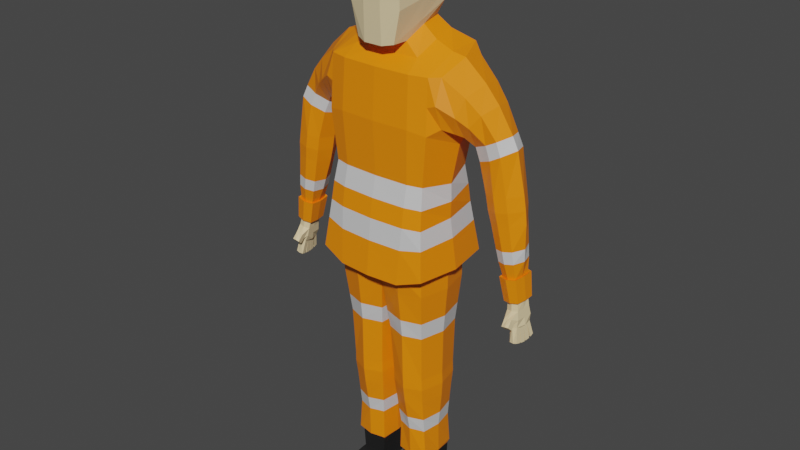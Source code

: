 # Source: worker_model.blend  (saved by Blender 3.3.6; exported with 4.5.12 LTS)
import bpy
from mathutils import Matrix  # noqa: F401  (used for matrix-valued properties, if any)

bpy.ops.wm.read_factory_settings(use_empty=True)
scene = bpy.context.scene
scene.name = 'Scene'

# ---- materials (node trees are filled in below, after node groups)
mat_skin = bpy.data.materials.new('Skin')
mat_skin.use_transparent_shadow = False
mat_uniform_primary = bpy.data.materials.new('Uniform Primary')
mat_uniform_primary.use_transparent_shadow = False
mat_boots = bpy.data.materials.new('Boots')
mat_boots.use_transparent_shadow = False
mat_uniform_secondary = bpy.data.materials.new('Uniform Secondary')
mat_uniform_secondary.use_transparent_shadow = False

# ---- material node trees
mat_skin.use_nodes = True; mat_skin.node_tree.nodes.clear()
_N = mat_skin.node_tree.nodes; _L = mat_skin.node_tree.links
n0 = _N.new('ShaderNodeBsdfPrincipled'); n0.name = 'Principled BSDF'; n0.location = (10, 300)
n0.distribution = 'GGX'
n0.subsurface_method = 'RANDOM_WALK_SKIN'
n0.inputs[0].default_value = (0.8, 0.6413, 0.372, 1.0)
n0.inputs[3].default_value = 1.45
n0.inputs[13].default_value = 0.4134
n0.inputs[27].default_value = (0.0, 0.0, 0.0, 1.0)
n0.inputs[28].default_value = 1.0
n1 = _N.new('ShaderNodeOutputMaterial'); n1.name = 'Material Output'; n1.location = (300, 300)
_L.new(n0.outputs[0], n1.inputs[0])
n1.is_active_output = True
mat_uniform_primary.use_nodes = True; mat_uniform_primary.node_tree.nodes.clear()
_N = mat_uniform_primary.node_tree.nodes; _L = mat_uniform_primary.node_tree.links
n0 = _N.new('ShaderNodeBsdfPrincipled'); n0.name = 'Principled BSDF'; n0.location = (10, 300)
n0.distribution = 'GGX'
n0.subsurface_method = 'RANDOM_WALK_SKIN'
n0.inputs[0].default_value = (1.0, 0.2463, 0.0, 1.0)
n0.inputs[3].default_value = 1.45
n0.inputs[27].default_value = (0.0, 0.0, 0.0, 1.0)
n0.inputs[28].default_value = 1.0
n1 = _N.new('ShaderNodeOutputMaterial'); n1.name = 'Material Output'; n1.location = (300, 300)
_L.new(n0.outputs[0], n1.inputs[0])
n1.is_active_output = True
mat_boots.use_nodes = True; mat_boots.node_tree.nodes.clear()
_N = mat_boots.node_tree.nodes; _L = mat_boots.node_tree.links
n0 = _N.new('ShaderNodeBsdfPrincipled'); n0.name = 'Principled BSDF'; n0.location = (10, 300)
n0.distribution = 'GGX'
n0.subsurface_method = 'RANDOM_WALK_SKIN'
n0.inputs[0].default_value = (0.01739, 0.01739, 0.01739, 1.0)
n0.inputs[3].default_value = 1.45
n0.inputs[13].default_value = 0.1063
n0.inputs[27].default_value = (0.0, 0.0, 0.0, 1.0)
n0.inputs[28].default_value = 1.0
n1 = _N.new('ShaderNodeOutputMaterial'); n1.name = 'Material Output'; n1.location = (300, 300)
_L.new(n0.outputs[0], n1.inputs[0])
n1.is_active_output = True
mat_uniform_secondary.use_nodes = True; mat_uniform_secondary.node_tree.nodes.clear()
_N = mat_uniform_secondary.node_tree.nodes; _L = mat_uniform_secondary.node_tree.links
n0 = _N.new('ShaderNodeBsdfPrincipled'); n0.name = 'Principled BSDF'; n0.location = (10, 300)
n0.distribution = 'GGX'
n0.subsurface_method = 'RANDOM_WALK_SKIN'
n0.inputs[0].default_value = (0.6619, 0.6619, 0.6619, 1.0)
n0.inputs[3].default_value = 1.45
n0.inputs[27].default_value = (0.0, 0.0, 0.0, 1.0)
n0.inputs[28].default_value = 1.0
n1 = _N.new('ShaderNodeOutputMaterial'); n1.name = 'Material Output'; n1.location = (300, 300)
_L.new(n0.outputs[0], n1.inputs[0])
n1.is_active_output = True

# ---- world
world_world = bpy.data.worlds.new('World'); scene.world = world_world
world_world.use_nodes = True; world_world.node_tree.nodes.clear()
_N = world_world.node_tree.nodes; _L = world_world.node_tree.links
n0 = _N.new('ShaderNodeOutputWorld'); n0.name = 'World Output'; n0.location = (300, 300)
n1 = _N.new('ShaderNodeBackground'); n1.name = 'Background'; n1.location = (10, 300)
n1.inputs[0].default_value = (0.05088, 0.05088, 0.05088, 1.0)
_L.new(n1.outputs[0], n0.inputs[0])
n0.is_active_output = True
world_world.color = (0.05088, 0.05088, 0.05088)
world_world.use_sun_shadow = False
world_world.sun_shadow_jitter_overblur = 0.0

# ---- meshes
me_cube = bpy.data.meshes.new('Cube')
me_cube.from_pydata([(0.2227, 0.1768, 1.949), (0.1708, 0.1334, 0.1431), (0.2227, -0.1011, 1.882), (0.1708, -0.02407, 0.1465), (0.2014, 0.1619, 1.136), (0.2031, -0.09873, 1.132), (0.1416, 0.1363, 1.991), (0.1416, -0.05935, 1.927), (0.08443, 0.1255, 2.034), (0.08443, -0.04853, 1.974), (0.1224, 0.121, 2.095), (0.0829, -0.1161, 1.975), (0.1356, 0.1535, 2.211), (0.1106, -0.1211, 2.226), (0.2964, -0.03617, 1.67), (0.299, 0.1536, 1.672), (0.1015, 0.1366, 2.346), (0.09341, -0.08637, 2.347), (0.3409, -0.03914, 1.817), (0.3516, 0.138, 1.836), (0.06777, 0.0539, 2.382), (0.06683, -0.02063, 2.382), (0.0, 0.1786, 0.9809), (0.0, -0.09475, 0.9809), (0.1979, -0.09475, 0.9809), (0.2276, 0.1885, 1.665), (0.2279, -0.1139, 1.664), (0.2013, 0.1616, 0.9809), (0.05269, 0.1334, 0.1431), (0.0, -0.1264, 1.882), (0.05269, -0.02407, 0.1465), (0.0, 0.1951, 1.949), (0.0, 0.1789, 1.135), (0.0, -0.1224, 1.131), (0.0, -0.06882, 1.927), (0.0, 0.1671, 1.991), (0.0, -0.04853, 1.974), (0.0, 0.1426, 2.034), (0.0, -0.1331, 1.966), (0.0, 0.1381, 2.095), (0.0, -0.1427, 2.228), (0.0, 0.1706, 2.211), (0.0, -0.108, 2.347), (0.0, 0.1537, 2.346), (0.0, -0.02785, 2.382), (0.0, 0.0539, 2.382), (0.0, 0.2092, 1.678), (0.0, -0.1393, 1.678), (0.4289, 0.1298, 1.397), (0.4235, 0.005318, 1.396), (0.521, 0.1203, 1.413), (0.5156, -0.004173, 1.412), (0.5143, 0.09564, 1.039), (0.5102, 0.03326, 1.038), (0.5613, 0.09242, 1.047), (0.5572, 0.03004, 1.047), (0.5203, 0.09212, 1.003), (0.5144, 0.02722, 1.002), (0.5698, 0.08966, 1.011), (0.564, 0.02476, 1.01), (0.2036, 0.158, 1.464), (0.2069, -0.1052, 1.457), (0.0, -0.1276, 1.457), (0.0, 0.1743, 1.464), (0.2178, 0.1807, 1.303), (0.2222, -0.1322, 1.292), (0.0, -0.1596, 1.29), (0.0, 0.2006, 1.302), (0.1115, -0.02407, 0.1465), (0.08539, 0.1934, 1.949), (0.06811, 0.1846, 1.135), (0.04557, 0.1671, 1.991), (0.02717, 0.1426, 2.034), (0.0394, 0.1381, 2.095), (0.04364, 0.1706, 2.211), (0.03267, 0.1537, 2.346), (0.1026, -0.1206, 0.9809), (0.04234, 0.0539, 2.382), (0.08813, 0.2075, 1.678), (0.1115, 0.1334, 0.1431), (0.1494, -0.1198, 1.882), (0.1285, -0.1249, 1.132), (0.04557, -0.06882, 1.927), (0.02717, -0.04853, 1.974), (0.0394, -0.1331, 1.966), (0.04234, -0.1427, 2.228), (0.04234, -0.108, 2.347), (0.1026, 0.1984, 0.9809), (0.04234, -0.02785, 2.382), (0.1542, -0.1327, 1.678), (0.1454, -0.1213, 1.457), (0.07537, 0.1734, 1.464), (0.08025, 0.1968, 1.302), (0.1469, -0.1518, 1.29), (0.1109, -0.1186, 2.101), (0.1337, 0.1372, 2.153), (0.0, 0.1544, 2.153), (0.0, -0.1379, 2.097), (0.03846, 0.1544, 2.153), (0.03761, -0.1379, 2.097), (0.5267, 0.1159, 1.359), (0.4416, 0.1247, 1.344), (0.4367, 0.009733, 1.343), (0.5217, 0.0009709, 1.358), (0.5116, 0.1212, 1.471), (0.4181, 0.1309, 1.454), (0.4126, 0.004438, 1.454), (0.5061, -0.005198, 1.47), (0.3282, 0.1397, 1.661), (0.3973, -0.02155, 1.76), (0.4062, 0.1272, 1.772), (0.3239, -0.01628, 1.658), (0.2589, 0.1704, 1.689), (0.2591, -0.06655, 1.687), (0.2686, 0.1505, 1.911), (0.2552, -0.06511, 1.881), (0.1812, 0.146, 0.5177), (0.1787, -0.05946, 0.5207), (0.03175, -0.05881, 0.5207), (0.03175, 0.1451, 0.5177), (0.1066, 0.1834, 0.5177), (0.1066, -0.09099, 0.5207), (0.1777, 0.1404, 0.459), (0.1753, -0.05098, 0.454), (0.0365, -0.05038, 0.454), (0.0365, 0.1395, 0.459), (0.1072, 0.1775, 0.459), (0.1072, -0.08211, 0.454), (0.1799, 0.145, 0.5681), (0.1775, -0.0607, 0.5707), (0.0318, -0.05994, 0.5707), (0.0318, 0.1441, 0.5681), (0.106, 0.182, 0.5681), (0.106, -0.0931, 0.5707), (0.2287, 0.0351, 1.944), (0.1708, 0.05149, 0.1448), (0.2311, 0.03174, 1.134), (0.1543, 0.03428, 1.975), (0.09716, 0.03428, 2.02), (0.1027, 0.002436, 2.035), (0.3088, 0.05695, 1.625), (0.1231, 0.01619, 2.219), (0.2283, 0.03297, 0.9809), (0.09745, 0.0251, 2.347), (0.0673, 0.01664, 2.382), (0.3643, 0.05084, 1.852), (0.0, 0.0419, 0.9809), (0.268, 0.0354, 1.603), (0.0, 0.03457, 1.133), (0.0, 0.01302, 2.382), (0.05269, 0.05149, 0.1448), (0.401, 0.06868, 1.39), (0.5547, 0.05447, 1.412), (0.5087, 0.06467, 1.037), (0.5629, 0.06091, 1.047), (0.5174, 0.05967, 1.002), (0.5669, 0.05721, 1.011), (0.2401, 0.02668, 1.439), (0.242, 0.0246, 1.297), (0.04234, 0.01302, 2.382), (0.1223, 0.009315, 2.127), (0.5606, 0.05483, 1.358), (0.4139, 0.06831, 1.337), (0.3902, 0.06875, 1.447), (0.5453, 0.0544, 1.469), (0.4227, 0.05258, 1.783), (0.3197, 0.06087, 1.623), (0.2879, 0.04872, 1.638), (0.2755, 0.04678, 1.931), (0.2054, 0.04313, 0.5192), (0.01496, 0.04313, 0.5192), (0.2012, 0.04459, 0.4565), (0.01972, 0.04459, 0.4565), (0.01501, 0.04209, 0.5694), (0.2038, 0.04209, 0.5694), (0.0, -0.1116, 1.072), (0.2013, 0.1618, 1.075), (0.2011, -0.09717, 1.073), (0.0, 0.1788, 1.074), (0.1184, -0.1317, 1.073), (0.08162, 0.2019, 1.075), (0.0, 0.03744, 1.073), (0.23, 0.03222, 1.074), (0.2439, 0.2132, 1.088), (0.2439, -0.156, 1.092), (0.0, -0.183, 1.053), (0.0, 0.2326, 1.058), (0.1374, -0.1736, 1.054), (0.1088, 0.227, 1.058), (0.2696, 0.02875, 1.084), (0.5235, 0.05967, 0.9672), (0.5202, 0.02337, 0.9666), (0.5763, 0.09351, 0.9765), (0.5268, 0.09597, 0.9678), (0.5698, 0.02091, 0.9754), (0.5731, 0.05721, 0.976), (0.5285, 0.05969, 0.9365), (0.5345, 0.02221, 0.9375), (0.5729, 0.09466, 0.9443), (0.5412, 0.09624, 0.9387), (0.5662, 0.02064, 0.9432), (0.579, 0.05718, 0.9454), (0.5563, -0.005808, 0.9857), (0.5252, -0.005808, 0.9802), (0.5303, 0.01037, 0.9568), (0.5614, 0.008827, 0.9623), (0.5392, 0.05922, 0.9304), (0.5375, 0.03947, 0.9301), (0.5728, 0.07841, 0.9364), (0.5411, 0.07999, 0.9308), (0.5691, 0.0379, 0.9357), (0.5709, 0.05765, 0.936), (0.5759, 0.009071, 0.8815), (0.5441, 0.01064, 0.8761), (0.5783, 0.02683, 0.8766), (0.5466, 0.02839, 0.8712), (0.5502, 0.05667, 0.8674), (0.5479, 0.037, 0.8696), (0.5796, 0.03543, 0.8752), (0.5818, 0.05509, 0.873), (0.5838, 0.08173, 0.8761), (0.5521, 0.0833, 0.8705), (0.5506, 0.06259, 0.8681), (0.5823, 0.06102, 0.8737), (0.5847, 0.1054, 0.8849), (0.5531, 0.107, 0.879), (0.5524, 0.09158, 0.8723), (0.584, 0.09158, 0.8777), (0.5585, -0.02736, 0.9606), (0.5274, -0.02579, 0.9551), (0.5317, -0.008626, 0.9386), (0.5627, -0.0102, 0.9441), (0.1636, 0.1334, 0.005013), (0.1636, -0.02407, 0.05805), (0.06205, 0.1334, 0.004071), (0.06205, -0.02407, 0.05805), (0.114, -0.02407, 0.05805), (0.1111, 0.1334, 0.0005527), (0.1636, 0.05175, 0.03141), (0.06205, 0.05559, 0.02996), (0.1132, -0.1993, 0.04057), (0.1636, -0.04427, 0.003882), (0.1636, -0.04383, 0.05805), (0.06205, -0.0443, 0.003882), (0.06205, -0.04383, 0.05805), (0.1132, -0.04383, 0.05805), (0.1132, -0.04383, 0.003882), (0.1636, -0.04407, 0.03218), (0.06205, -0.04407, 0.03287), (0.1637, -0.1994, 0.04144), (0.1637, -0.1996, 0.02269), (0.1637, -0.1997, 0.004537), (0.1132, -0.1993, 0.004537), (0.06191, -0.1997, 0.004537), (0.06191, -0.1996, 0.02313), (0.06191, -0.1994, 0.04174), (0.1132, -0.1993, 0.02137), (0.55, 0.09846, 1.141), (0.489, 0.02722, 1.13), (0.4932, 0.1032, 1.131), (0.5457, 0.02249, 1.14), (0.5518, 0.06007, 1.14), (0.4872, 0.0655, 1.129), (0.499, 0.06528, 1.035), (0.4999, 0.02391, 1.035), (0.572, 0.1018, 1.048), (0.5054, 0.1062, 1.036), (0.5665, 0.01948, 1.047), (0.5728, 0.0603, 1.048), (0.5597, 0.1078, 1.147), (0.4777, 0.01788, 1.133), (0.5608, 0.05946, 1.147), (0.4765, 0.06611, 1.132), (0.4833, 0.1138, 1.134), (0.5541, 0.01192, 1.146), (0.2016, 0.1602, 1.19), (0.204, -0.1018, 1.185), (0.0, -0.1253, 1.184), (0.0, 0.1772, 1.19), (0.133, -0.1169, 1.184), (0.06475, 0.1772, 1.19), (0.2217, 0.02941, 1.188), (0.1755, 0.1395, 0.1598), (0.1828, -0.03424, 0.1598), (0.04527, -0.03424, 0.1598), (0.04374, 0.1395, 0.1598), (0.1113, 0.1547, 0.1598), (0.1113, -0.04849, 0.1598), (0.1857, 0.05123, 0.1598), (0.03804, 0.05123, 0.1598), (0.4624, 0.1188, 1.675), (0.3564, 0.01056, 1.623), (0.3629, 0.1221, 1.626), (0.4559, -0.006907, 1.672), (0.4833, 0.05531, 1.684), (0.3299, 0.06675, 1.611), (0.4843, 0.1222, 1.625), (0.3791, 0.00706, 1.573), (0.5082, 0.05467, 1.635), (0.3528, 0.06717, 1.561), (0.3856, 0.1261, 1.576), (0.4778, -0.01098, 1.622), (0.4753, 0.1134, 1.195), (0.541, 0.01224, 1.206), (0.5458, 0.1069, 1.207), (0.4706, 0.01874, 1.194), (0.5593, 0.05795, 1.208), (0.4607, 0.06669, 1.192), (0.4641, 0.1172, 1.244), (0.5346, 0.008485, 1.257), (0.5394, 0.1099, 1.258), (0.4593, 0.01574, 1.243), (0.5597, 0.05691, 1.259), (0.4451, 0.06723, 1.24), (0.17, 0.1311, 0.2995), (0.1725, -0.03318, 0.2974), (0.04787, -0.03292, 0.2974), (0.04713, 0.1307, 0.2995), (0.1094, 0.154, 0.2995), (0.1094, -0.05316, 0.2974), (0.1849, 0.04822, 0.2984), (0.03731, 0.04822, 0.2984), (0.1849, 0.1458, 0.7745), (0.1822, -0.0699, 0.7757), (0.02182, -0.06955, 0.7757), (0.02182, 0.1533, 0.7745), (0.1044, 0.1803, 0.7745), (0.1044, -0.09708, 0.7757), (0.01399, 0.04188, 0.7751), (0.2087, 0.03771, 0.7751), (0.2278, 0.1931, 1.221), (0.2305, -0.1413, 1.215), (0.0, -0.1685, 1.199), (0.0, 0.2129, 1.209), (0.1432, -0.1602, 1.199), (0.09118, 0.2083, 1.209), (0.2526, 0.02619, 1.216), (0.2121, 0.1719, 1.381), (0.2161, -0.1215, 1.371), (0.0, -0.1469, 1.371), (0.0, 0.1904, 1.38), (0.07683, 0.188, 1.38), (0.1466, -0.1398, 1.371), (0.2427, 0.02555, 1.366), (0.1731, 0.1349, 0.3649), (0.1737, -0.04048, 0.3616), (0.04321, -0.04008, 0.3616), (0.04277, 0.1343, 0.3649), (0.1085, 0.1636, 0.3649), (0.1085, -0.06503, 0.3616), (0.1916, 0.04673, 0.3632), (0.0301, 0.04673, 0.3632), (0.1909, 0.1516, 0.8503), (0.188, -0.07903, 0.851), (0.01381, -0.0788, 0.851), (0.01381, 0.1626, 0.8503), (0.1037, 0.1869, 0.8503), (0.1037, -0.1057, 0.851), (0.008852, 0.04189, 0.8506), (0.2159, 0.03597, 0.8506), (0.3253, 0.1728, 1.754), (0.3187, -0.06561, 1.743), (0.2251, 0.1826, 1.807), (0.2253, -0.1075, 1.773), (0.0, 0.2022, 1.813), (0.0, -0.1328, 1.78), (0.4749, 0.1465, 1.405), (0.4695, -0.01532, 1.404), (0.5378, 0.1059, 1.043), (0.5337, 0.02485, 1.043), (0.5451, 0.1025, 1.007), (0.5392, 0.01812, 1.006), (0.1518, -0.1263, 1.78), (0.08676, 0.2005, 1.813), (0.4792, -0.009109, 1.351), (0.4841, 0.1403, 1.352), (0.4594, -0.01656, 1.462), (0.4649, 0.1478, 1.463), (0.3672, 0.1568, 1.717), (0.3606, -0.04121, 1.709), (0.2638, 0.1922, 1.8), (0.2571, -0.1019, 1.784), (0.5516, 0.1075, 0.9722), (0.545, 0.01311, 0.971), (0.5571, 0.1084, 0.9415), (0.5504, 0.01218, 0.9404), (0.5408, -0.005808, 0.983), (0.5459, -0.003193, 0.9595), (0.557, 0.08727, 0.9336), (0.5533, 0.03461, 0.9329), (0.5551, 0.06029, 0.9332), (0.5612, 0.007998, 0.8765), (0.5625, 0.02692, 0.8739), (0.5642, 0.03591, 0.872), (0.5658, 0.055, 0.8704), (0.5674, 0.08233, 0.8725), (0.5669, 0.06205, 0.8703), (0.5685, 0.106, 0.8779), (0.5681, 0.09158, 0.8743), (0.5431, -0.02902, 0.9603), (0.5476, -0.01017, 0.9422), (0.5173, 0.01601, 1.135), (0.5216, 0.1148, 1.136), (0.5387, 0.1189, 1.042), (0.5332, 0.01191, 1.041), (0.5159, 0.003077, 1.139), (0.5215, 0.1277, 1.14), (0.4186, 0.1365, 1.651), (0.4121, -0.008475, 1.648), (0.4409, 0.1416, 1.6), (0.4344, -0.01314, 1.597), (0.5105, 0.1271, 1.201), (0.5058, 0.00407, 1.2), (0.497, -0.0003236, 1.25), (0.5018, 0.1315, 1.251)], [], [(150, 28, 234, 239), (168, 115, 18, 145), (373, 69, 0, 362), (180, 70, 4, 176), (182, 136, 5, 177), (134, 0, 6, 137), (80, 2, 7, 82), (82, 7, 9, 83), (137, 6, 8, 138), (138, 8, 10, 139), (83, 9, 11, 84), (85, 13, 17, 86), (99, 94, 13, 85), (381, 113, 14, 361), (160, 95, 12, 141), (181, 178, 22, 146), (377, 104, 50, 366), (141, 12, 16, 143), (167, 112, 15, 140), (289, 285, 28, 150), (143, 16, 20, 144), (359, 142, 24, 353), (86, 17, 21, 88), (91, 78, 25, 60), (157, 147, 26, 61), (90, 89, 47, 62), (357, 76, 23, 354), (159, 149, 44, 88), (74, 41, 43, 75), (75, 43, 45, 77), (98, 96, 41, 74), (380, 114, 19, 360), (356, 87, 27, 352), (71, 35, 37, 72), (72, 37, 39, 73), (69, 31, 35, 71), (179, 81, 33, 175), (372, 80, 29, 365), (401, 258, 270, 405), (376, 106, 49, 367), (164, 107, 51, 152), (163, 105, 48, 151), (369, 53, 57, 371), (153, 53, 264, 263), (52, 153, 263, 266), (55, 154, 268, 267), (57, 155, 190, 191), (153, 52, 56, 155), (154, 55, 59, 156), (368, 54, 58, 370), (342, 90, 62, 339), (343, 157, 61, 338), (341, 91, 60, 337), (335, 92, 64, 330), (336, 158, 65, 331), (334, 93, 66, 332), (331, 65, 93, 334), (333, 67, 92, 335), (340, 63, 91, 341), (338, 61, 90, 342), (363, 2, 80, 372), (177, 5, 81, 179), (0, 69, 71, 6), (8, 72, 73, 10), (6, 71, 72, 8), (355, 22, 87, 356), (95, 98, 74, 12), (16, 75, 77, 20), (12, 74, 75, 16), (144, 159, 88, 21), (353, 24, 76, 357), (61, 26, 89, 90), (63, 46, 78, 91), (42, 86, 88, 44), (97, 99, 85, 40), (40, 85, 86, 42), (36, 83, 84, 38), (34, 82, 83, 36), (29, 80, 82, 34), (178, 32, 70, 180), (364, 31, 69, 373), (3, 68, 236, 233), (38, 84, 99, 97), (10, 73, 98, 95), (73, 39, 96, 98), (139, 10, 95, 160), (84, 11, 94, 99), (152, 51, 103, 161), (151, 48, 101, 162), (367, 49, 102, 374), (366, 50, 100, 375), (299, 300, 105, 163), (298, 301, 107, 164), (410, 297, 106, 376), (409, 296, 104, 377), (360, 19, 110, 378), (361, 14, 111, 379), (145, 18, 109, 165), (140, 15, 108, 166), (362, 0, 114, 380), (147, 25, 112, 167), (363, 26, 113, 381), (134, 2, 115, 168), (123, 117, 121, 127), (125, 119, 120, 126), (126, 120, 116, 122), (127, 121, 118, 124), (171, 169, 117, 123), (173, 131, 119, 170), (350, 171, 123, 345), (349, 127, 124, 346), (348, 126, 122, 344), (347, 125, 126, 348), (345, 123, 127, 349), (170, 119, 125, 172), (328, 325, 131, 173), (117, 129, 133, 121), (119, 131, 132, 120), (120, 132, 128, 116), (121, 133, 130, 118), (169, 174, 129, 117), (116, 128, 174, 169), (324, 328, 173, 130), (118, 170, 172, 124), (344, 122, 171, 350), (130, 173, 170, 118), (122, 116, 169, 171), (0, 134, 168, 114), (26, 147, 167, 113), (14, 140, 166, 111), (19, 145, 165, 110), (296, 298, 164, 104), (297, 299, 163, 106), (49, 151, 162, 102), (50, 152, 161, 100), (11, 139, 160, 94), (1, 135, 238, 232), (20, 77, 159, 144), (330, 64, 158, 336), (337, 60, 157, 343), (54, 154, 156, 58), (53, 153, 155, 57), (371, 57, 203, 386), (258, 262, 272, 270), (262, 259, 273, 272), (106, 163, 151, 49), (104, 164, 152, 50), (77, 45, 149, 159), (60, 25, 147, 157), (352, 27, 142, 359), (17, 143, 144, 21), (284, 289, 150, 30), (113, 167, 140, 14), (13, 141, 143, 17), (175, 181, 146, 23), (94, 160, 141, 13), (9, 138, 139, 11), (7, 137, 138, 9), (2, 134, 137, 7), (176, 4, 136, 182), (114, 168, 145, 19), (28, 79, 237, 234), (27, 176, 182, 142), (33, 148, 181, 175), (22, 178, 180, 87), (24, 177, 179, 76), (76, 179, 175, 23), (148, 32, 178, 181), (142, 182, 177, 24), (87, 180, 176, 27), (275, 183, 189, 281), (278, 186, 188, 280), (276, 184, 187, 279), (279, 187, 185, 277), (281, 189, 184, 276), (280, 188, 183, 275), (195, 194, 200, 201), (192, 195, 201, 198), (155, 56, 193, 190), (156, 59, 194, 195), (370, 58, 192, 382), (58, 156, 195, 192), (385, 197, 213, 391), (196, 199, 209, 206), (382, 192, 198, 384), (190, 193, 199, 196), (383, 191, 197, 385), (191, 190, 196, 197), (387, 205, 231, 400), (57, 191, 204, 203), (383, 194, 205, 387), (194, 59, 202, 205), (390, 211, 219, 394), (390, 206, 222, 396), (197, 196, 206, 207), (198, 201, 211, 208), (201, 200, 210, 211), (198, 208, 227, 224), (391, 213, 215, 392), (389, 210, 214, 392), (210, 200, 212, 214), (197, 207, 215, 213), (394, 219, 218, 393), (389, 207, 217, 393), (207, 206, 216, 217), (211, 210, 218, 219), (395, 220, 223, 396), (206, 209, 221, 222), (208, 211, 223, 220), (388, 208, 220, 395), (397, 224, 227, 398), (384, 198, 224, 397), (388, 209, 226, 398), (209, 199, 225, 226), (399, 229, 230, 400), (386, 203, 229, 399), (205, 202, 228, 231), (203, 204, 230, 229), (233, 236, 245, 242), (234, 237, 246, 243), (236, 235, 244, 245), (239, 234, 243, 248), (30, 150, 239, 235), (135, 3, 233, 238), (79, 1, 232, 237), (68, 30, 235, 236), (245, 244, 255, 240), (248, 243, 253, 254), (241, 247, 250, 251), (244, 248, 254, 255), (238, 233, 242, 247), (237, 232, 241, 246), (235, 239, 248, 244), (232, 238, 247, 241), (256, 250, 249, 240), (254, 256, 240, 255), (253, 252, 256, 254), (252, 251, 250, 256), (243, 246, 252, 253), (242, 245, 240, 249), (247, 242, 249, 250), (246, 241, 251, 252), (305, 307, 262, 258), (304, 306, 261, 257), (306, 303, 260, 261), (307, 302, 259, 262), (412, 305, 258, 401), (411, 304, 257, 402), (406, 269, 265, 403), (405, 270, 264, 404), (272, 273, 266, 263), (271, 274, 267, 268), (269, 271, 268, 265), (270, 272, 263, 264), (257, 261, 271, 269), (154, 54, 265, 268), (368, 52, 266, 403), (402, 257, 269, 406), (261, 260, 274, 271), (369, 55, 267, 404), (70, 280, 275, 4), (136, 281, 276, 5), (81, 279, 277, 33), (5, 276, 279, 81), (32, 278, 280, 70), (4, 275, 281, 136), (316, 321, 289, 284), (1, 282, 288, 135), (3, 283, 287, 68), (28, 285, 286, 79), (79, 286, 282, 1), (68, 287, 284, 30), (135, 288, 283, 3), (321, 317, 285, 289), (111, 166, 295, 291), (110, 165, 294, 290), (378, 110, 290, 407), (379, 111, 291, 408), (165, 109, 293, 294), (166, 108, 292, 295), (291, 295, 299, 297), (290, 294, 298, 296), (407, 290, 296, 409), (408, 291, 297, 410), (294, 293, 301, 298), (295, 292, 300, 299), (414, 310, 304, 411), (413, 311, 305, 412), (313, 308, 302, 307), (312, 309, 303, 306), (310, 312, 306, 304), (311, 313, 307, 305), (102, 162, 313, 311), (100, 161, 312, 310), (161, 103, 309, 312), (162, 101, 308, 313), (374, 102, 311, 413), (375, 100, 310, 414), (351, 347, 317, 321), (346, 351, 321, 316), (282, 314, 320, 288), (283, 315, 319, 287), (285, 317, 318, 286), (286, 318, 314, 282), (287, 319, 316, 284), (288, 320, 315, 283), (128, 322, 329, 174), (354, 358, 328, 324), (358, 355, 325, 328), (129, 323, 327, 133), (131, 325, 326, 132), (132, 326, 322, 128), (133, 327, 324, 130), (174, 329, 323, 129), (183, 330, 336, 189), (186, 333, 335, 188), (184, 331, 334, 187), (187, 334, 332, 185), (189, 336, 331, 184), (188, 335, 330, 183), (64, 337, 343, 158), (65, 338, 342, 93), (67, 340, 341, 92), (92, 341, 337, 64), (158, 343, 338, 65), (93, 342, 339, 66), (124, 172, 351, 346), (172, 125, 347, 351), (314, 344, 350, 320), (315, 345, 349, 319), (317, 347, 348, 318), (318, 348, 344, 314), (319, 349, 346, 316), (320, 350, 345, 315), (146, 22, 355, 358), (23, 146, 358, 354), (322, 352, 359, 329), (323, 353, 357, 327), (325, 355, 356, 326), (326, 356, 352, 322), (327, 357, 354, 324), (329, 359, 353, 323), (101, 375, 414, 308), (103, 374, 413, 309), (309, 413, 412, 303), (308, 414, 411, 302), (293, 408, 410, 301), (292, 407, 409, 300), (109, 379, 408, 293), (108, 378, 407, 292), (53, 369, 404, 264), (259, 402, 406, 273), (54, 368, 403, 265), (274, 405, 404, 267), (273, 406, 403, 266), (302, 411, 402, 259), (303, 412, 401, 260), (202, 386, 399, 228), (228, 399, 400, 231), (208, 388, 398, 227), (199, 384, 397, 225), (225, 397, 398, 226), (209, 388, 395, 221), (221, 395, 396, 222), (210, 389, 393, 218), (216, 394, 393, 217), (207, 389, 392, 215), (212, 391, 392, 214), (211, 390, 396, 223), (206, 390, 394, 216), (191, 383, 387, 204), (204, 387, 400, 230), (194, 383, 385, 200), (193, 382, 384, 199), (200, 385, 391, 212), (56, 370, 382, 193), (59, 371, 386, 202), (2, 363, 381, 115), (25, 362, 380, 112), (18, 361, 379, 109), (15, 360, 378, 108), (300, 409, 377, 105), (301, 410, 376, 107), (48, 366, 375, 101), (51, 367, 374, 103), (46, 364, 373, 78), (26, 363, 372, 89), (52, 368, 370, 56), (55, 369, 371, 59), (107, 376, 367, 51), (260, 401, 405, 274), (89, 372, 365, 47), (112, 380, 360, 15), (105, 377, 366, 48), (115, 381, 361, 18), (78, 373, 362, 25)])
me_cube.polygons.foreach_set('material_index', [2, 1, 1, 1, 1, 1, 1, 1, 1, 0, 0, 0, 0, 1, 0, 1, 1, 0, 1, 1, 0, 1, 0, 1, 1, 1, 1, 0, 0, 0, 0, 1, 1, 1, 0, 1, 1, 1, 1, 1, 1, 1, 0, 1, 1, 1, 0, 0, 0, 0, 3, 3, 3, 3, 3, 3, 3, 3, 3, 3, 1, 1, 1, 0, 1, 1, 0, 0, 0, 0, 1, 1, 1, 0, 0, 0, 0, 1, 1, 1, 1, 2, 0, 0, 0, 0, 0, 1, 1, 1, 1, 1, 1, 1, 1, 1, 1, 1, 1, 1, 1, 1, 1, 1, 1, 1, 1, 1, 1, 1, 1, 1, 1, 1, 1, 1, 1, 1, 1, 1, 1, 1, 1, 1, 1, 1, 1, 1, 1, 1, 1, 1, 1, 1, 1, 0, 2, 0, 3, 3, 0, 0, 0, 1, 1, 1, 1, 0, 1, 1, 0, 1, 1, 0, 1, 0, 0, 1, 1, 1, 1, 2, 1, 1, 1, 1, 1, 1, 1, 1, 1, 1, 1, 1, 1, 1, 0, 0, 0, 0, 0, 0, 0, 0, 0, 0, 0, 0, 0, 0, 0, 0, 0, 0, 0, 0, 0, 0, 0, 0, 0, 0, 0, 0, 0, 0, 0, 0, 0, 0, 0, 0, 0, 0, 0, 0, 0, 0, 2, 2, 2, 2, 2, 2, 2, 2, 2, 2, 2, 2, 2, 2, 2, 2, 2, 2, 2, 2, 2, 2, 2, 2, 1, 1, 1, 1, 1, 1, 1, 1, 1, 1, 1, 1, 1, 1, 1, 1, 1, 1, 1, 1, 1, 1, 1, 1, 1, 1, 1, 1, 1, 1, 1, 1, 1, 1, 1, 1, 1, 1, 3, 3, 3, 3, 3, 3, 3, 3, 3, 3, 3, 3, 1, 1, 1, 1, 1, 1, 3, 3, 1, 1, 1, 1, 1, 1, 1, 3, 3, 1, 1, 1, 1, 1, 1, 1, 1, 1, 1, 1, 1, 1, 1, 1, 1, 1, 1, 1, 3, 3, 3, 3, 3, 3, 1, 1, 3, 3, 3, 3, 3, 3, 1, 1, 3, 3, 3, 3, 1, 1, 1, 1, 1, 1, 1, 1, 1, 0, 0, 0, 0, 0, 0, 0, 0, 0, 0, 0, 0, 0, 0, 0, 0, 0, 0, 0, 0, 1, 1, 1, 1, 1, 1, 1, 1, 1, 1, 0, 0, 1, 1, 1, 1, 1, 1, 1])
_uv = me_cube.uv_layers.new(name='UVMap')
_uv.uv.foreach_set('vector', [0.3298, 0.6823, 0.2725, 0.4896, 0.25, 0.5, 0.3125, 0.6875, 0.625, 0.625, 0.625, 0.75, 0.625, 0.75, 0.625, 0.625, 0.6097, 0.4229, 0.625, 0.4229, 0.625, 0.5, 0.6088, 0.4997, 0.514, 0.4235, 0.5209, 0.4152, 0.5209, 0.4939, 0.514, 0.4945, 0.514, 0.625, 0.5209, 0.625, 0.5209, 0.755, 0.514, 0.7556, 0.625, 0.625, 0.625, 0.5, 0.625, 0.5, 0.625, 0.625, 0.625, 0.7911, 0.625, 0.75, 0.625, 0.75, 0.625, 0.8348, 0.625, 0.8348, 0.625, 0.75, 0.625, 0.75, 0.625, 0.8348, 0.625, 0.625, 0.625, 0.5, 0.625, 0.5, 0.625, 0.625, 0.625, 0.625, 0.625, 0.5, 0.625, 0.5, 0.625, 0.6368, 0.625, 0.8348, 0.625, 0.75, 0.625, 0.7736, 0.625, 0.8348, 0.625, 0.8348, 0.625, 0.7548, 0.625, 0.7379, 0.625, 0.8348, 0.625, 0.8348, 0.625, 0.7642, 0.625, 0.7548, 0.625, 0.8348, 0.6097, 0.75, 0.5945, 0.75, 0.5945, 0.75, 0.6097, 0.75, 0.625, 0.6321, 0.625, 0.5, 0.625, 0.5, 0.625, 0.6274, 0.511, 0.628, 0.508, 0.3809, 0.488, 0.3902, 0.4956, 0.6326, 0.6097, 0.5, 0.625, 0.5, 0.625, 0.5, 0.6097, 0.5, 0.625, 0.6274, 0.625, 0.5, 0.625, 0.5, 0.625, 0.6189, 0.5937, 0.625, 0.594, 0.4998, 0.5942, 0.4999, 0.5939, 0.625, 0.3328, 0.6814, 0.2763, 0.4878, 0.2725, 0.4896, 0.3298, 0.6823, 0.625, 0.6189, 0.625, 0.5, 0.625, 0.5, 0.6277, 0.6162, 0.4851, 0.625, 0.5032, 0.625, 0.5032, 0.7565, 0.4851, 0.7566, 0.625, 0.8348, 0.625, 0.7379, 0.6304, 0.7324, 0.625, 0.8348, 0.5654, 0.4163, 0.5945, 0.4229, 0.5927, 0.4993, 0.5654, 0.4938, 0.5654, 0.625, 0.5895, 0.625, 0.5927, 0.7505, 0.5654, 0.7542, 0.5654, 0.7912, 0.5945, 0.7911, 0.5945, 0.875, 0.5654, 0.875, 0.4851, 0.8139, 0.5032, 0.8136, 0.5032, 0.875, 0.4851, 0.875, 0.7098, 0.625, 0.75, 0.625, 0.75, 0.75, 0.7098, 0.75, 0.625, 0.4152, 0.625, 0.375, 0.625, 0.375, 0.625, 0.4152, 0.625, 0.4152, 0.625, 0.375, 0.625, 0.375, 0.625, 0.4152, 0.625, 0.4152, 0.625, 0.375, 0.625, 0.375, 0.625, 0.4152, 0.6095, 0.4999, 0.625, 0.5, 0.625, 0.5, 0.6096, 0.4999, 0.4851, 0.4361, 0.5032, 0.4364, 0.5032, 0.4955, 0.4851, 0.4954, 0.625, 0.4152, 0.625, 0.375, 0.625, 0.375, 0.625, 0.4152, 0.625, 0.4152, 0.625, 0.375, 0.625, 0.375, 0.625, 0.4152, 0.625, 0.4229, 0.625, 0.375, 0.625, 0.375, 0.625, 0.4152, 0.514, 0.8048, 0.5209, 0.7991, 0.5209, 0.875, 0.514, 0.875, 0.6097, 0.7911, 0.625, 0.7911, 0.625, 0.875, 0.6097, 0.875, 0.6097, 0.75, 0.5945, 0.75, 0.5945, 0.75, 0.6097, 0.75, 0.6097, 0.75, 0.5945, 0.75, 0.5945, 0.75, 0.6097, 0.75, 0.625, 0.625, 0.625, 0.75, 0.625, 0.75, 0.625, 0.625, 0.5945, 0.625, 0.5945, 0.5, 0.5945, 0.5, 0.5945, 0.625, 0.6097, 0.75, 0.5945, 0.75, 0.5945, 0.75, 0.6097, 0.75, 0.5945, 0.625, 0.5945, 0.75, 0.5945, 0.75, 0.5945, 0.625, 0.5945, 0.5, 0.5945, 0.625, 0.5945, 0.625, 0.5945, 0.5, 0.625, 0.75, 0.625, 0.625, 0.625, 0.625, 0.625, 0.75, 0.5945, 0.75, 0.5945, 0.625, 0.5945, 0.625, 0.5945, 0.75, 0.5945, 0.625, 0.5945, 0.5, 0.5945, 0.5, 0.5945, 0.625, 0.625, 0.625, 0.625, 0.75, 0.625, 0.75, 0.625, 0.625, 0.6097, 0.5, 0.625, 0.5, 0.625, 0.5, 0.6097, 0.5, 0.5545, 0.7912, 0.5654, 0.7912, 0.5654, 0.875, 0.5545, 0.875, 0.5545, 0.625, 0.5654, 0.625, 0.5654, 0.7542, 0.5545, 0.7542, 0.5545, 0.4209, 0.5654, 0.4163, 0.5654, 0.4938, 0.5545, 0.4936, 0.5394, 0.4293, 0.5447, 0.4251, 0.5447, 0.4935, 0.5394, 0.4936, 0.5394, 0.625, 0.5447, 0.625, 0.5447, 0.7542, 0.5394, 0.7544, 0.5394, 0.7931, 0.5447, 0.7914, 0.5447, 0.875, 0.5394, 0.875, 0.5394, 0.7544, 0.5447, 0.7542, 0.5447, 0.7914, 0.5394, 0.7931, 0.5394, 0.375, 0.5447, 0.375, 0.5447, 0.4251, 0.5394, 0.4293, 0.5545, 0.375, 0.5654, 0.375, 0.5654, 0.4163, 0.5545, 0.4209, 0.5545, 0.7542, 0.5654, 0.7542, 0.5654, 0.7912, 0.5545, 0.7912, 0.6088, 0.7502, 0.625, 0.75, 0.625, 0.7911, 0.6097, 0.7911, 0.514, 0.7556, 0.5209, 0.755, 0.5209, 0.7991, 0.514, 0.8048, 0.625, 0.5, 0.625, 0.4229, 0.625, 0.4152, 0.625, 0.5, 0.625, 0.5, 0.625, 0.4152, 0.625, 0.4152, 0.625, 0.5, 0.625, 0.5, 0.625, 0.4152, 0.625, 0.4152, 0.625, 0.5, 0.4851, 0.375, 0.5032, 0.375, 0.5032, 0.4364, 0.4851, 0.4361, 0.625, 0.5, 0.625, 0.4152, 0.625, 0.4152, 0.625, 0.5, 0.625, 0.5, 0.625, 0.4152, 0.625, 0.4152, 0.625, 0.5, 0.625, 0.5, 0.625, 0.4152, 0.625, 0.4152, 0.625, 0.5, 0.6277, 0.6162, 0.7098, 0.625, 0.7098, 0.75, 0.6304, 0.7324, 0.4851, 0.7566, 0.5032, 0.7565, 0.5032, 0.8136, 0.4851, 0.8139, 0.5654, 0.7542, 0.5927, 0.7505, 0.5945, 0.7911, 0.5654, 0.7912, 0.5654, 0.375, 0.5945, 0.375, 0.5945, 0.4229, 0.5654, 0.4163, 0.625, 0.875, 0.625, 0.8348, 0.625, 0.8348, 0.625, 0.875, 0.625, 0.875, 0.625, 0.8348, 0.625, 0.8348, 0.625, 0.875, 0.625, 0.875, 0.625, 0.8348, 0.625, 0.8348, 0.625, 0.875, 0.625, 0.875, 0.625, 0.8348, 0.625, 0.8348, 0.625, 0.875, 0.625, 0.875, 0.625, 0.8348, 0.625, 0.8348, 0.625, 0.875, 0.625, 0.875, 0.625, 0.7911, 0.625, 0.8348, 0.625, 0.875, 0.514, 0.375, 0.5209, 0.375, 0.5209, 0.4152, 0.514, 0.4235, 0.6097, 0.375, 0.625, 0.375, 0.625, 0.4229, 0.6097, 0.4229, 0.3798, 0.744, 0.3836, 0.8069, 0.375, 0.8143, 0.3716, 0.7532, 0.625, 0.875, 0.625, 0.8348, 0.625, 0.8348, 0.625, 0.875, 0.625, 0.5, 0.625, 0.4152, 0.625, 0.4152, 0.625, 0.5, 0.625, 0.4152, 0.625, 0.375, 0.625, 0.375, 0.625, 0.4152, 0.625, 0.6368, 0.625, 0.5, 0.625, 0.5, 0.625, 0.6321, 0.625, 0.8348, 0.625, 0.7736, 0.625, 0.7642, 0.625, 0.8348, 0.625, 0.625, 0.625, 0.75, 0.625, 0.75, 0.625, 0.625, 0.5945, 0.625, 0.5945, 0.5, 0.5945, 0.5, 0.5945, 0.625, 0.6097, 0.75, 0.5945, 0.75, 0.5945, 0.75, 0.6097, 0.75, 0.6097, 0.5, 0.625, 0.5, 0.625, 0.5, 0.6097, 0.5, 0.5945, 0.625, 0.5945, 0.5, 0.5945, 0.5, 0.5945, 0.625, 0.625, 0.625, 0.625, 0.75, 0.625, 0.75, 0.625, 0.625, 0.6097, 0.75, 0.5945, 0.75, 0.5945, 0.75, 0.6097, 0.75, 0.6097, 0.5, 0.625, 0.5, 0.625, 0.5, 0.6097, 0.5, 0.6096, 0.4999, 0.625, 0.5, 0.625, 0.5, 0.6096, 0.5, 0.6097, 0.75, 0.5945, 0.75, 0.5945, 0.75, 0.6097, 0.75, 0.625, 0.625, 0.625, 0.75, 0.625, 0.75, 0.625, 0.625, 0.5939, 0.625, 0.5942, 0.4999, 0.5943, 0.4999, 0.5942, 0.625, 0.6088, 0.4997, 0.625, 0.5, 0.625, 0.5, 0.6095, 0.4999, 0.5895, 0.625, 0.5927, 0.4993, 0.594, 0.4998, 0.5937, 0.625, 0.6088, 0.7502, 0.5927, 0.7505, 0.5945, 0.75, 0.6097, 0.75, 0.625, 0.625, 0.625, 0.75, 0.625, 0.75, 0.625, 0.625, 0.4304, 0.7566, 0.4391, 0.7566, 0.4391, 0.8147, 0.4304, 0.8147, 0.4304, 0.375, 0.4391, 0.375, 0.4391, 0.4353, 0.4304, 0.4353, 0.4304, 0.4353, 0.4391, 0.4353, 0.4391, 0.4954, 0.4304, 0.4954, 0.4304, 0.8147, 0.4391, 0.8147, 0.4391, 0.875, 0.4304, 0.875, 0.4304, 0.625, 0.4391, 0.625, 0.4391, 0.7566, 0.4304, 0.7566, 0.414, 0.6571, 0.3819, 0.4391, 0.369, 0.4451, 0.404, 0.66, 0.4174, 0.625, 0.4304, 0.625, 0.4304, 0.7566, 0.4152, 0.7528, 0.4164, 0.8124, 0.4304, 0.8147, 0.4304, 0.875, 0.4163, 0.8731, 0.4174, 0.4354, 0.4304, 0.4353, 0.4304, 0.4954, 0.4168, 0.496, 0.4174, 0.375, 0.4304, 0.375, 0.4304, 0.4353, 0.4174, 0.4354, 0.4152, 0.7528, 0.4304, 0.7566, 0.4304, 0.8147, 0.4164, 0.8124, 0.404, 0.66, 0.369, 0.4451, 0.3528, 0.4526, 0.3916, 0.6638, 0.4548, 0.6448, 0.4349, 0.4147, 0.3819, 0.4391, 0.414, 0.6571, 0.4391, 0.7566, 0.446, 0.7566, 0.446, 0.8147, 0.4391, 0.8147, 0.4391, 0.375, 0.446, 0.375, 0.446, 0.4353, 0.4391, 0.4353, 0.4391, 0.4353, 0.446, 0.4353, 0.446, 0.4954, 0.4391, 0.4954, 0.4391, 0.8147, 0.446, 0.8147, 0.446, 0.875, 0.4391, 0.875, 0.4391, 0.625, 0.446, 0.625, 0.446, 0.7566, 0.4391, 0.7566, 0.4391, 0.4954, 0.446, 0.4954, 0.446, 0.625, 0.4391, 0.625, 0.4746, 0.875, 0.4548, 0.6448, 0.414, 0.6571, 0.446, 0.875, 0.4391, 0.875, 0.404, 0.66, 0.3916, 0.6638, 0.4304, 0.875, 0.4168, 0.496, 0.4304, 0.4954, 0.4304, 0.625, 0.4174, 0.625, 0.446, 0.875, 0.414, 0.6571, 0.404, 0.66, 0.4391, 0.875, 0.4304, 0.4954, 0.4391, 0.4954, 0.4391, 0.625, 0.4304, 0.625, 0.625, 0.5, 0.625, 0.625, 0.625, 0.625, 0.625, 0.5, 0.5927, 0.7505, 0.5895, 0.625, 0.5937, 0.625, 0.5945, 0.75, 0.5945, 0.75, 0.5939, 0.625, 0.5942, 0.625, 0.5945, 0.75, 0.625, 0.5, 0.625, 0.625, 0.625, 0.625, 0.625, 0.5, 0.625, 0.5, 0.625, 0.625, 0.625, 0.625, 0.625, 0.5, 0.5945, 0.75, 0.5945, 0.625, 0.5945, 0.625, 0.5945, 0.75, 0.5945, 0.75, 0.5945, 0.625, 0.5945, 0.625, 0.5945, 0.75, 0.625, 0.5, 0.625, 0.625, 0.625, 0.625, 0.625, 0.5, 0.625, 0.7736, 0.625, 0.6368, 0.625, 0.6321, 0.625, 0.7642, 0.3852, 0.4973, 0.3871, 0.625, 0.375, 0.625, 0.3725, 0.4979, 0.625, 0.5, 0.7098, 0.5, 0.7098, 0.625, 0.6277, 0.6162, 0.5394, 0.4936, 0.5447, 0.4935, 0.5447, 0.625, 0.5394, 0.625, 0.5545, 0.4936, 0.5654, 0.4938, 0.5654, 0.625, 0.5545, 0.625, 0.625, 0.5, 0.625, 0.625, 0.625, 0.625, 0.625, 0.5, 0.5945, 0.75, 0.5945, 0.625, 0.5945, 0.625, 0.5945, 0.75, 0.6097, 0.75, 0.5945, 0.75, 0.5945, 0.75, 0.6097, 0.75, 0.5945, 0.75, 0.5945, 0.625, 0.5945, 0.625, 0.5945, 0.75, 0.5945, 0.625, 0.5945, 0.5, 0.5945, 0.5, 0.5945, 0.625, 0.5945, 0.75, 0.5945, 0.625, 0.5945, 0.625, 0.5945, 0.75, 0.625, 0.5, 0.625, 0.625, 0.625, 0.625, 0.625, 0.5, 0.7098, 0.5, 0.75, 0.5, 0.75, 0.625, 0.7098, 0.625, 0.5654, 0.4938, 0.5927, 0.4993, 0.5895, 0.625, 0.5654, 0.625, 0.4851, 0.4954, 0.5032, 0.4955, 0.5032, 0.625, 0.4851, 0.625, 0.625, 0.7379, 0.625, 0.6189, 0.6277, 0.6162, 0.6304, 0.7324, 0.3855, 0.8691, 0.3328, 0.6814, 0.3298, 0.6823, 0.3832, 0.8688, 0.5945, 0.75, 0.5937, 0.625, 0.5939, 0.625, 0.5945, 0.75, 0.625, 0.7548, 0.625, 0.6274, 0.625, 0.6189, 0.625, 0.7379, 0.514, 0.875, 0.511, 0.628, 0.4956, 0.6326, 0.5032, 0.875, 0.625, 0.7642, 0.625, 0.6321, 0.625, 0.6274, 0.625, 0.7548, 0.625, 0.75, 0.625, 0.625, 0.625, 0.6368, 0.625, 0.7736, 0.625, 0.75, 0.625, 0.625, 0.625, 0.625, 0.625, 0.75, 0.625, 0.75, 0.625, 0.625, 0.625, 0.625, 0.625, 0.75, 0.514, 0.4945, 0.5209, 0.4939, 0.5209, 0.625, 0.514, 0.625, 0.625, 0.5, 0.625, 0.625, 0.625, 0.625, 0.625, 0.5, 0.3871, 0.375, 0.3871, 0.4356, 0.375, 0.4357, 0.375, 0.375, 0.5032, 0.4955, 0.514, 0.4945, 0.514, 0.625, 0.5032, 0.625, 0.5209, 0.875, 0.5209, 0.625, 0.511, 0.628, 0.514, 0.875, 0.5032, 0.375, 0.514, 0.375, 0.514, 0.4235, 0.5032, 0.4364, 0.5032, 0.7565, 0.514, 0.7556, 0.514, 0.8048, 0.5032, 0.8136, 0.5032, 0.8136, 0.514, 0.8048, 0.514, 0.875, 0.5032, 0.875, 0.5209, 0.625, 0.5209, 0.375, 0.508, 0.3809, 0.511, 0.628, 0.5032, 0.625, 0.514, 0.625, 0.514, 0.7556, 0.5032, 0.7565, 0.5032, 0.4364, 0.514, 0.4235, 0.514, 0.4945, 0.5032, 0.4955, 0.5284, 0.4938, 0.531, 0.4938, 0.531, 0.625, 0.5284, 0.625, 0.5284, 0.375, 0.531, 0.375, 0.531, 0.4359, 0.5284, 0.4132, 0.5284, 0.7548, 0.531, 0.7547, 0.531, 0.7958, 0.5284, 0.7967, 0.5284, 0.7967, 0.531, 0.7958, 0.531, 0.875, 0.5284, 0.875, 0.5284, 0.625, 0.531, 0.625, 0.531, 0.7547, 0.5284, 0.7548, 0.5284, 0.4132, 0.531, 0.4359, 0.531, 0.4938, 0.5284, 0.4938, 0.625, 0.625, 0.625, 0.75, 0.625, 0.75, 0.625, 0.625, 0.625, 0.5, 0.625, 0.625, 0.625, 0.625, 0.625, 0.5, 0.5945, 0.625, 0.5945, 0.5, 0.5945, 0.5, 0.5945, 0.625, 0.625, 0.625, 0.625, 0.75, 0.625, 0.75, 0.625, 0.625, 0.6097, 0.5, 0.625, 0.5, 0.625, 0.5, 0.6097, 0.5, 0.625, 0.5, 0.625, 0.625, 0.625, 0.625, 0.625, 0.5, 0.6097, 0.75, 0.5945, 0.75, 0.5945, 0.75, 0.6097, 0.7226, 0.5945, 0.625, 0.5945, 0.5, 0.5945, 0.5549, 0.5945, 0.625, 0.6097, 0.5, 0.625, 0.5, 0.625, 0.5, 0.6097, 0.5, 0.5945, 0.625, 0.5945, 0.5, 0.5945, 0.5, 0.5945, 0.625, 0.6097, 0.75, 0.5945, 0.75, 0.5945, 0.75, 0.6097, 0.75, 0.5945, 0.75, 0.5945, 0.625, 0.5945, 0.625, 0.5945, 0.75, 0.6097, 0.75, 0.625, 0.75, 0.625, 0.75, 0.6097, 0.75, 0.5945, 0.75, 0.5945, 0.75, 0.5945, 0.75, 0.5945, 0.75, 0.6097, 0.75, 0.625, 0.75, 0.625, 0.75, 0.6097, 0.75, 0.625, 0.75, 0.625, 0.75, 0.625, 0.75, 0.625, 0.75, 0.6097, 0.625, 0.625, 0.625, 0.625, 0.625, 0.6097, 0.6301, 0.6097, 0.625, 0.5945, 0.625, 0.5945, 0.625, 0.6097, 0.625, 0.5945, 0.75, 0.5945, 0.625, 0.5945, 0.625, 0.5945, 0.6917, 0.625, 0.5, 0.625, 0.625, 0.625, 0.625, 0.625, 0.5549, 0.625, 0.625, 0.625, 0.75, 0.625, 0.6917, 0.625, 0.625, 0.625, 0.5, 0.625, 0.5549, 0.625, 0.5494, 0.625, 0.5, 0.6097, 0.7226, 0.5945, 0.75, 0.5945, 0.6917, 0.6097, 0.6917, 0.6097, 0.6917, 0.625, 0.6917, 0.625, 0.6917, 0.6097, 0.6917, 0.625, 0.6917, 0.625, 0.75, 0.625, 0.75, 0.625, 0.6917, 0.5945, 0.75, 0.5945, 0.6917, 0.5945, 0.6917, 0.5945, 0.75, 0.6097, 0.6301, 0.625, 0.625, 0.625, 0.6917, 0.6097, 0.6799, 0.6097, 0.6917, 0.5945, 0.6917, 0.5945, 0.6917, 0.6097, 0.6799, 0.5945, 0.6917, 0.5945, 0.625, 0.5945, 0.625, 0.5945, 0.6917, 0.625, 0.625, 0.625, 0.6917, 0.625, 0.6917, 0.625, 0.625, 0.6097, 0.579, 0.625, 0.5549, 0.625, 0.625, 0.6097, 0.625, 0.5945, 0.625, 0.5945, 0.5549, 0.5945, 0.5549, 0.5945, 0.625, 0.625, 0.5549, 0.625, 0.625, 0.625, 0.625, 0.625, 0.5549, 0.6097, 0.5549, 0.625, 0.5549, 0.625, 0.5549, 0.6097, 0.579, 0.6097, 0.5291, 0.625, 0.5, 0.625, 0.5494, 0.6097, 0.5549, 0.6097, 0.5, 0.625, 0.5, 0.625, 0.5, 0.6097, 0.5291, 0.6097, 0.5549, 0.5945, 0.5549, 0.5945, 0.5455, 0.6097, 0.5549, 0.5945, 0.5549, 0.5945, 0.5, 0.5945, 0.5, 0.5945, 0.5455, 0.6097, 0.75, 0.5945, 0.75, 0.5945, 0.75, 0.6097, 0.75, 0.6097, 0.75, 0.5945, 0.75, 0.5945, 0.75, 0.6097, 0.75, 0.625, 0.75, 0.625, 0.75, 0.625, 0.75, 0.625, 0.75, 0.5945, 0.75, 0.5945, 0.75, 0.5945, 0.75, 0.5945, 0.75, 0.3716, 0.7532, 0.375, 0.8143, 0.375, 0.8143, 0.3716, 0.7532, 0.375, 0.375, 0.375, 0.4357, 0.375, 0.4357, 0.375, 0.375, 0.375, 0.8143, 0.375, 0.875, 0.375, 0.875, 0.375, 0.8143, 0.3125, 0.6875, 0.25, 0.5, 0.25, 0.5, 0.3125, 0.6875, 0.3832, 0.8688, 0.3298, 0.6823, 0.3125, 0.6875, 0.375, 0.875, 0.3871, 0.625, 0.3798, 0.744, 0.3716, 0.7532, 0.375, 0.625, 0.3871, 0.4356, 0.3852, 0.4973, 0.3725, 0.4979, 0.375, 0.4357, 0.3836, 0.8069, 0.3832, 0.8688, 0.375, 0.875, 0.375, 0.8143, 0.375, 0.8143, 0.375, 0.875, 0.334, 0.7519, 0.375, 0.8142, 0.3125, 0.6875, 0.25, 0.5, 0.25, 0.5, 0.2901, 0.6203, 0.3725, 0.4979, 0.375, 0.625, 0.3741, 0.5794, 0.3725, 0.4979, 0.375, 0.875, 0.3125, 0.6875, 0.2901, 0.6203, 0.334, 0.7519, 0.375, 0.625, 0.3716, 0.7532, 0.3716, 0.7532, 0.375, 0.625, 0.375, 0.4357, 0.3725, 0.4979, 0.3725, 0.4979, 0.375, 0.4357, 0.375, 0.875, 0.3125, 0.6875, 0.3125, 0.6875, 0.375, 0.875, 0.3725, 0.4979, 0.375, 0.625, 0.375, 0.625, 0.3725, 0.4979, 0.3107, 0.5802, 0.3741, 0.5794, 0.3731, 0.6692, 0.3107, 0.6679, 0.25, 0.5802, 0.3107, 0.5802, 0.3107, 0.6679, 0.25, 0.6679, 0.25, 0.5, 0.3107, 0.5, 0.3107, 0.5802, 0.25, 0.5802, 0.3107, 0.5, 0.3725, 0.4979, 0.3741, 0.5794, 0.3107, 0.5802, 0.375, 0.375, 0.375, 0.4357, 0.375, 0.4357, 0.375, 0.375, 0.3716, 0.7532, 0.375, 0.8143, 0.375, 0.8142, 0.3731, 0.6692, 0.375, 0.625, 0.3716, 0.7532, 0.3731, 0.6692, 0.3741, 0.5794, 0.375, 0.4357, 0.3725, 0.4979, 0.3725, 0.4979, 0.375, 0.4357, 0.5945, 0.75, 0.5945, 0.625, 0.5945, 0.625, 0.5945, 0.75, 0.625, 0.5, 0.625, 0.625, 0.625, 0.625, 0.625, 0.5, 0.625, 0.625, 0.625, 0.75, 0.625, 0.75, 0.625, 0.625, 0.5945, 0.625, 0.5945, 0.5, 0.5945, 0.5, 0.5945, 0.625, 0.6097, 0.75, 0.5945, 0.75, 0.5945, 0.75, 0.6097, 0.75, 0.6097, 0.5, 0.625, 0.5, 0.625, 0.5, 0.6097, 0.5, 0.6097, 0.5, 0.625, 0.5, 0.625, 0.5, 0.6097, 0.5, 0.6097, 0.75, 0.5945, 0.75, 0.5945, 0.75, 0.6097, 0.75, 0.5945, 0.625, 0.5945, 0.5, 0.5945, 0.5, 0.5945, 0.625, 0.625, 0.625, 0.625, 0.75, 0.625, 0.75, 0.625, 0.625, 0.625, 0.5, 0.625, 0.625, 0.625, 0.625, 0.625, 0.5, 0.5945, 0.75, 0.5945, 0.625, 0.5945, 0.625, 0.5945, 0.75, 0.625, 0.5, 0.625, 0.625, 0.625, 0.625, 0.625, 0.5, 0.625, 0.625, 0.625, 0.5, 0.625, 0.5, 0.625, 0.625, 0.6097, 0.5, 0.5945, 0.5, 0.5945, 0.5, 0.6097, 0.5, 0.6097, 0.5, 0.625, 0.5, 0.625, 0.5, 0.6097, 0.5, 0.625, 0.625, 0.625, 0.75, 0.625, 0.75, 0.625, 0.625, 0.6097, 0.75, 0.625, 0.75, 0.625, 0.75, 0.6097, 0.75, 0.5209, 0.4152, 0.5284, 0.4132, 0.5284, 0.4938, 0.5209, 0.4939, 0.5209, 0.625, 0.5284, 0.625, 0.5284, 0.7548, 0.5209, 0.755, 0.5209, 0.7991, 0.5284, 0.7967, 0.5284, 0.875, 0.5209, 0.875, 0.5209, 0.755, 0.5284, 0.7548, 0.5284, 0.7967, 0.5209, 0.7991, 0.5209, 0.375, 0.5284, 0.375, 0.5284, 0.4132, 0.5209, 0.4152, 0.5209, 0.4939, 0.5284, 0.4938, 0.5284, 0.625, 0.5209, 0.625, 0.4065, 0.8718, 0.3602, 0.6732, 0.3328, 0.6814, 0.3855, 0.8691, 0.3852, 0.4973, 0.3873, 0.4973, 0.3892, 0.625, 0.3871, 0.625, 0.3798, 0.744, 0.3822, 0.7446, 0.3859, 0.8073, 0.3836, 0.8069, 0.3871, 0.375, 0.3892, 0.375, 0.3892, 0.4356, 0.3871, 0.4356, 0.3871, 0.4356, 0.3892, 0.4356, 0.3873, 0.4973, 0.3852, 0.4973, 0.3836, 0.8069, 0.3859, 0.8073, 0.3855, 0.8691, 0.3832, 0.8688, 0.3871, 0.625, 0.3892, 0.625, 0.3822, 0.7446, 0.3798, 0.744, 0.3602, 0.6732, 0.3121, 0.4714, 0.2763, 0.4878, 0.3328, 0.6814, 0.5945, 0.75, 0.5942, 0.625, 0.5945, 0.625, 0.5945, 0.75, 0.625, 0.5, 0.625, 0.625, 0.625, 0.625, 0.625, 0.5, 0.6096, 0.5, 0.625, 0.5, 0.625, 0.5, 0.6097, 0.5, 0.6097, 0.75, 0.5945, 0.75, 0.5945, 0.75, 0.6097, 0.75, 0.625, 0.625, 0.625, 0.75, 0.625, 0.75, 0.625, 0.625, 0.5942, 0.625, 0.5943, 0.4999, 0.5945, 0.5, 0.5945, 0.625, 0.5945, 0.75, 0.5945, 0.625, 0.5945, 0.625, 0.5945, 0.75, 0.625, 0.5, 0.625, 0.625, 0.625, 0.625, 0.625, 0.5, 0.6097, 0.5, 0.625, 0.5, 0.625, 0.5, 0.6097, 0.5, 0.6097, 0.75, 0.5945, 0.75, 0.5945, 0.75, 0.6097, 0.75, 0.625, 0.625, 0.625, 0.75, 0.625, 0.75, 0.625, 0.625, 0.5945, 0.625, 0.5945, 0.5, 0.5945, 0.5, 0.5945, 0.625, 0.6097, 0.5, 0.625, 0.5, 0.625, 0.5, 0.6097, 0.5, 0.6097, 0.75, 0.5945, 0.75, 0.5945, 0.75, 0.6097, 0.75, 0.5945, 0.625, 0.5945, 0.5, 0.5945, 0.5, 0.5945, 0.625, 0.625, 0.625, 0.625, 0.75, 0.625, 0.75, 0.625, 0.625, 0.625, 0.5, 0.625, 0.625, 0.625, 0.625, 0.625, 0.5, 0.5945, 0.75, 0.5945, 0.625, 0.5945, 0.625, 0.5945, 0.75, 0.5945, 0.75, 0.5945, 0.625, 0.5945, 0.625, 0.5945, 0.75, 0.625, 0.5, 0.625, 0.625, 0.625, 0.625, 0.625, 0.5, 0.625, 0.625, 0.625, 0.75, 0.625, 0.75, 0.625, 0.625, 0.5945, 0.625, 0.5945, 0.5, 0.5945, 0.5, 0.5945, 0.625, 0.6097, 0.75, 0.5945, 0.75, 0.5945, 0.75, 0.6097, 0.75, 0.6097, 0.5, 0.625, 0.5, 0.625, 0.5, 0.6097, 0.5, 0.3731, 0.6693, 0.3288, 0.4637, 0.3121, 0.4714, 0.3602, 0.6732, 0.4163, 0.8731, 0.3731, 0.6693, 0.3602, 0.6732, 0.4065, 0.8718, 0.3873, 0.4973, 0.4074, 0.4964, 0.4084, 0.625, 0.3892, 0.625, 0.3822, 0.7446, 0.4047, 0.7502, 0.4067, 0.8108, 0.3859, 0.8073, 0.3892, 0.375, 0.4084, 0.375, 0.4084, 0.4355, 0.3892, 0.4356, 0.3892, 0.4356, 0.4084, 0.4355, 0.4074, 0.4964, 0.3873, 0.4973, 0.3859, 0.8073, 0.4067, 0.8108, 0.4065, 0.8718, 0.3855, 0.8691, 0.3892, 0.625, 0.4084, 0.625, 0.4047, 0.7502, 0.3822, 0.7446, 0.446, 0.4954, 0.4746, 0.4954, 0.4746, 0.625, 0.446, 0.625, 0.4851, 0.875, 0.4697, 0.6403, 0.4548, 0.6448, 0.4746, 0.875, 0.4697, 0.6403, 0.4544, 0.4057, 0.4349, 0.4147, 0.4548, 0.6448, 0.446, 0.7566, 0.4746, 0.7566, 0.4746, 0.8141, 0.446, 0.8147, 0.446, 0.375, 0.4746, 0.375, 0.4746, 0.4359, 0.446, 0.4353, 0.446, 0.4353, 0.4746, 0.4359, 0.4746, 0.4954, 0.446, 0.4954, 0.446, 0.8147, 0.4746, 0.8141, 0.4746, 0.875, 0.446, 0.875, 0.446, 0.625, 0.4746, 0.625, 0.4746, 0.7566, 0.446, 0.7566, 0.531, 0.4938, 0.5394, 0.4936, 0.5394, 0.625, 0.531, 0.625, 0.531, 0.375, 0.5394, 0.375, 0.5394, 0.4293, 0.531, 0.4359, 0.531, 0.7547, 0.5394, 0.7544, 0.5394, 0.7931, 0.531, 0.7958, 0.531, 0.7958, 0.5394, 0.7931, 0.5394, 0.875, 0.531, 0.875, 0.531, 0.625, 0.5394, 0.625, 0.5394, 0.7544, 0.531, 0.7547, 0.531, 0.4359, 0.5394, 0.4293, 0.5394, 0.4936, 0.531, 0.4938, 0.5447, 0.4935, 0.5545, 0.4936, 0.5545, 0.625, 0.5447, 0.625, 0.5447, 0.7542, 0.5545, 0.7542, 0.5545, 0.7912, 0.5447, 0.7914, 0.5447, 0.375, 0.5545, 0.375, 0.5545, 0.4209, 0.5447, 0.4251, 0.5447, 0.4251, 0.5545, 0.4209, 0.5545, 0.4936, 0.5447, 0.4935, 0.5447, 0.625, 0.5545, 0.625, 0.5545, 0.7542, 0.5447, 0.7542, 0.5447, 0.7914, 0.5545, 0.7912, 0.5545, 0.875, 0.5447, 0.875, 0.4304, 0.875, 0.3916, 0.6638, 0.3731, 0.6693, 0.4163, 0.8731, 0.3916, 0.6638, 0.3528, 0.4526, 0.3288, 0.4637, 0.3731, 0.6693, 0.4074, 0.4964, 0.4168, 0.496, 0.4174, 0.625, 0.4084, 0.625, 0.4047, 0.7502, 0.4152, 0.7528, 0.4164, 0.8124, 0.4067, 0.8108, 0.4084, 0.375, 0.4174, 0.375, 0.4174, 0.4354, 0.4084, 0.4355, 0.4084, 0.4355, 0.4174, 0.4354, 0.4168, 0.496, 0.4074, 0.4964, 0.4067, 0.8108, 0.4164, 0.8124, 0.4163, 0.8731, 0.4065, 0.8718, 0.4084, 0.625, 0.4174, 0.625, 0.4152, 0.7528, 0.4047, 0.7502, 0.4956, 0.6326, 0.488, 0.3902, 0.4544, 0.4057, 0.4697, 0.6403, 0.5032, 0.875, 0.4956, 0.6326, 0.4697, 0.6403, 0.4851, 0.875, 0.4746, 0.4954, 0.4851, 0.4954, 0.4851, 0.625, 0.4746, 0.625, 0.4746, 0.7566, 0.4851, 0.7566, 0.4851, 0.8139, 0.4746, 0.8141, 0.4746, 0.375, 0.4851, 0.375, 0.4851, 0.4361, 0.4746, 0.4359, 0.4746, 0.4359, 0.4851, 0.4361, 0.4851, 0.4954, 0.4746, 0.4954, 0.4746, 0.8141, 0.4851, 0.8139, 0.4851, 0.875, 0.4746, 0.875, 0.4746, 0.625, 0.4851, 0.625, 0.4851, 0.7566, 0.4746, 0.7566, 0.5945, 0.5, 0.6097, 0.5, 0.6097, 0.5, 0.5945, 0.5, 0.625, 0.75, 0.6097, 0.75, 0.6097, 0.75, 0.625, 0.75, 0.625, 0.75, 0.6097, 0.75, 0.6097, 0.75, 0.625, 0.75, 0.5945, 0.5, 0.6097, 0.5, 0.6097, 0.5, 0.5945, 0.5, 0.625, 0.75, 0.6097, 0.75, 0.6097, 0.75, 0.625, 0.75, 0.5945, 0.5, 0.6097, 0.5, 0.6097, 0.5, 0.5945, 0.5, 0.625, 0.75, 0.6097, 0.75, 0.6097, 0.75, 0.625, 0.75, 0.5943, 0.4999, 0.6096, 0.5, 0.6097, 0.5, 0.5945, 0.5, 0.5945, 0.75, 0.6097, 0.75, 0.6097, 0.75, 0.5945, 0.75, 0.5945, 0.5, 0.6097, 0.5, 0.6097, 0.5, 0.5945, 0.5, 0.625, 0.5, 0.6097, 0.5, 0.6097, 0.5, 0.625, 0.5, 0.625, 0.75, 0.6097, 0.75, 0.6097, 0.75, 0.625, 0.75, 0.5945, 0.5, 0.6097, 0.5, 0.6097, 0.5, 0.5945, 0.5, 0.5945, 0.5, 0.6097, 0.5, 0.6097, 0.5, 0.5945, 0.5, 0.625, 0.75, 0.6097, 0.75, 0.6097, 0.75, 0.625, 0.75, 0.625, 0.75, 0.6097, 0.75, 0.6097, 0.75, 0.625, 0.75, 0.625, 0.75, 0.6097, 0.75, 0.6097, 0.75, 0.625, 0.75, 0.625, 0.5549, 0.6097, 0.5549, 0.6097, 0.5549, 0.625, 0.5494, 0.5945, 0.5, 0.6097, 0.5, 0.6097, 0.5291, 0.5945, 0.5, 0.5945, 0.5, 0.6097, 0.5291, 0.6097, 0.5549, 0.5945, 0.5455, 0.5945, 0.5549, 0.6097, 0.5549, 0.6097, 0.579, 0.5945, 0.5549, 0.5945, 0.5549, 0.6097, 0.579, 0.6097, 0.625, 0.5945, 0.625, 0.625, 0.6917, 0.6097, 0.6917, 0.6097, 0.6799, 0.625, 0.6917, 0.5945, 0.625, 0.6097, 0.6301, 0.6097, 0.6799, 0.5945, 0.6917, 0.5945, 0.6917, 0.6097, 0.6917, 0.6097, 0.6917, 0.5945, 0.6917, 0.625, 0.75, 0.6097, 0.7226, 0.6097, 0.6917, 0.625, 0.6917, 0.625, 0.625, 0.6097, 0.625, 0.6097, 0.625, 0.625, 0.625, 0.5945, 0.625, 0.6097, 0.625, 0.6097, 0.6301, 0.5945, 0.625, 0.5945, 0.75, 0.6097, 0.75, 0.6097, 0.75, 0.5945, 0.75, 0.5945, 0.75, 0.6097, 0.75, 0.6097, 0.75, 0.5945, 0.75, 0.625, 0.75, 0.6097, 0.75, 0.6097, 0.75, 0.625, 0.75, 0.5945, 0.5, 0.6097, 0.5, 0.6097, 0.5, 0.5945, 0.5, 0.625, 0.75, 0.6097, 0.75, 0.6097, 0.7226, 0.625, 0.75, 0.5945, 0.5, 0.6097, 0.5, 0.6097, 0.5, 0.5945, 0.5, 0.625, 0.75, 0.6097, 0.75, 0.6097, 0.75, 0.625, 0.75, 0.625, 0.75, 0.6088, 0.7502, 0.6097, 0.75, 0.625, 0.75, 0.5927, 0.4993, 0.6088, 0.4997, 0.6095, 0.4999, 0.594, 0.4998, 0.625, 0.75, 0.6097, 0.75, 0.6097, 0.75, 0.625, 0.75, 0.5942, 0.4999, 0.6096, 0.4999, 0.6096, 0.5, 0.5943, 0.4999, 0.5945, 0.5, 0.6097, 0.5, 0.6097, 0.5, 0.5945, 0.5, 0.625, 0.75, 0.6097, 0.75, 0.6097, 0.75, 0.625, 0.75, 0.5945, 0.5, 0.6097, 0.5, 0.6097, 0.5, 0.5945, 0.5, 0.625, 0.75, 0.6097, 0.75, 0.6097, 0.75, 0.625, 0.75, 0.5945, 0.375, 0.6097, 0.375, 0.6097, 0.4229, 0.5945, 0.4229, 0.5927, 0.7505, 0.6088, 0.7502, 0.6097, 0.7911, 0.5945, 0.7911, 0.5945, 0.5, 0.6097, 0.5, 0.6097, 0.5, 0.5945, 0.5, 0.625, 0.75, 0.6097, 0.75, 0.6097, 0.75, 0.625, 0.75, 0.625, 0.75, 0.6097, 0.75, 0.6097, 0.75, 0.625, 0.75, 0.625, 0.75, 0.6097, 0.75, 0.6097, 0.75, 0.625, 0.75, 0.5945, 0.7911, 0.6097, 0.7911, 0.6097, 0.875, 0.5945, 0.875, 0.594, 0.4998, 0.6095, 0.4999, 0.6096, 0.4999, 0.5942, 0.4999, 0.5945, 0.5, 0.6097, 0.5, 0.6097, 0.5, 0.5945, 0.5, 0.625, 0.75, 0.6097, 0.75, 0.6097, 0.75, 0.625, 0.75, 0.5945, 0.4229, 0.6097, 0.4229, 0.6088, 0.4997, 0.5927, 0.4993])
me_cube.materials.append(mat_skin)
me_cube.materials.append(mat_uniform_primary)
me_cube.materials.append(mat_boots)
me_cube.materials.append(mat_uniform_secondary)
me_cube.use_remesh_preserve_volume = False
me_cube.use_remesh_preserve_attributes = False
me_cube.use_mirror_vertex_groups = False
me_cube.update()

# ---- objects
ob_cube = bpy.data.objects.new('Cube', me_cube)

# ---- transforms, parenting, visibility, modifiers, constraints
ob_cube.location = (0.0, 0.0, 0.0)
ob_cube.lock_rotations_4d = False
ob_cube.empty_display_type = 'ARROWS'
ob_cube.lineart.crease_threshold = 0.0
_m = ob_cube.modifiers.new('Mirror', 'MIRROR')
_m.use_clip = True

# ---- collection membership
scene.collection.objects.link(ob_cube)

# ---- scene / render settings (as saved in the file)
scene.frame_start = 1; scene.frame_end = 250; scene.frame_set(1)
scene.render.engine = 'BLENDER_EEVEE_NEXT'
scene.cycles.use_denoising = False
scene.cycles.samples = 128
scene.cycles.sampling_pattern = 'TABULATED_SOBOL'
scene.cycles.use_adaptive_sampling = False
scene.cycles.use_light_tree = False
scene.view_settings.view_transform = 'Filmic'
bpy.context.view_layer.update()

# ---- added for rendering (the .blend has no active camera and no usable light): camera, sun
cam_auto = bpy.data.cameras.new('AutoCamera')
cam_auto.lens = 50.0
cam_auto.sensor_width = 36.0
cam_auto.clip_end = 1000.0
ob_auto_camera = bpy.data.objects.new('AutoCamera', cam_auto)
scene.collection.objects.link(ob_auto_camera)
ob_auto_camera.location = (2.48737, -2.9684, 3.18135)
ob_auto_camera.rotation_euler = (1.09748, -7.21219e-08, 0.694738)
scene.camera = ob_auto_camera
light_auto_sun = bpy.data.lights.new('AutoSun', 'SUN')
light_auto_sun.energy = 3.0
light_auto_sun.angle = 0.0523599
ob_auto_sun = bpy.data.objects.new('AutoSun', light_auto_sun)
scene.collection.objects.link(ob_auto_sun)
ob_auto_sun.rotation_euler = (0.872665, 0.174533, 0.523599)
bpy.context.view_layer.update()
